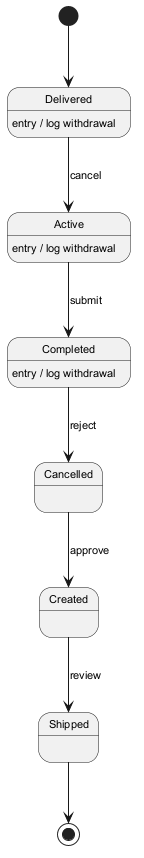

The diagram above was rendered by PlantUML. Its source (embedded in the PNG):
@startuml
skinparam backgroundColor #FFFFFF
skinparam classBackgroundColor #F1F8E9
skinparam classBorderColor #33691E
skinparam defaultFontSize 11
[*] --> Delivered
Delivered --> Active : cancel
Delivered : entry / log withdrawal
Active --> Completed : submit
Active : entry / log withdrawal
Completed --> Cancelled : reject
Completed : entry / log withdrawal
Cancelled --> Created : approve
Created --> Shipped : review
Shipped --> [*]
@enduml